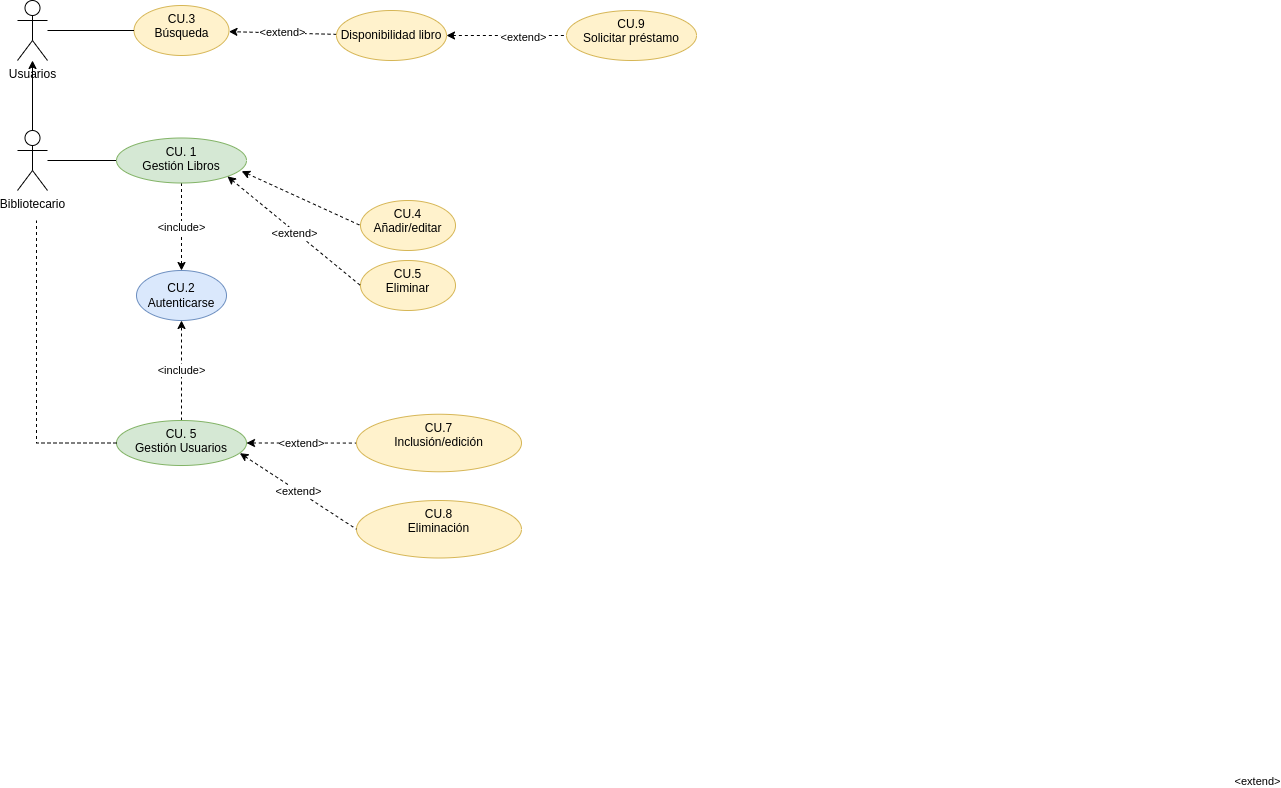

The diagram above was exported from draw.io. Its source (the exported page's mxGraphModel, read from the mxfile embedded in the PNG):
<mxGraphModel dx="1195" dy="654" grid="1" gridSize="10" guides="1" tooltips="1" connect="1" arrows="1" fold="1" page="1" pageScale="1" pageWidth="827" pageHeight="1169" math="0" shadow="0">
  <root>
    <mxCell id="0" />
    <mxCell id="1" parent="0" />
    <mxCell id="cTFokNsYe8gdm8t2Vwnk-5" value="" style="edgeStyle=orthogonalEdgeStyle;rounded=0;orthogonalLoop=1;jettySize=auto;html=1;startArrow=none;startFill=0;endArrow=none;endFill=0;" parent="1" source="cTFokNsYe8gdm8t2Vwnk-1" target="cTFokNsYe8gdm8t2Vwnk-4" edge="1">
      <mxGeometry relative="1" as="geometry" />
    </mxCell>
    <mxCell id="xi6_B876_kTCxuwR5tWs-17" value="" style="edgeStyle=none;rounded=0;orthogonalLoop=1;jettySize=auto;html=1;startArrow=none;startFill=0;endArrow=classic;endFill=1;" edge="1" parent="1" source="cTFokNsYe8gdm8t2Vwnk-1" target="xi6_B876_kTCxuwR5tWs-15">
      <mxGeometry relative="1" as="geometry" />
    </mxCell>
    <mxCell id="cTFokNsYe8gdm8t2Vwnk-1" value="Bibliotecario" style="shape=umlActor;verticalLabelPosition=bottom;verticalAlign=top;html=1;outlineConnect=0;" parent="1" vertex="1">
      <mxGeometry x="71" y="200" width="30" height="60" as="geometry" />
    </mxCell>
    <mxCell id="cTFokNsYe8gdm8t2Vwnk-3" value="&lt;div&gt;CU.2&lt;/div&gt;&lt;div&gt;Autenticarse&lt;/div&gt;" style="ellipse;whiteSpace=wrap;html=1;fillColor=#dae8fc;strokeColor=#6c8ebf;" parent="1" vertex="1">
      <mxGeometry x="190" y="340" width="90" height="50" as="geometry" />
    </mxCell>
    <mxCell id="cTFokNsYe8gdm8t2Vwnk-6" value="&amp;lt;include&amp;gt;" style="edgeStyle=orthogonalEdgeStyle;rounded=0;orthogonalLoop=1;jettySize=auto;html=1;startArrow=none;startFill=0;endArrow=classic;endFill=1;dashed=1;" parent="1" source="cTFokNsYe8gdm8t2Vwnk-4" target="cTFokNsYe8gdm8t2Vwnk-3" edge="1">
      <mxGeometry relative="1" as="geometry" />
    </mxCell>
    <mxCell id="cTFokNsYe8gdm8t2Vwnk-4" value="&lt;div&gt;CU. 1&lt;/div&gt;&lt;div&gt;Gestión Libros&lt;/div&gt;" style="ellipse;whiteSpace=wrap;html=1;verticalAlign=top;fillColor=#d5e8d4;strokeColor=#82b366;" parent="1" vertex="1">
      <mxGeometry x="170" y="207.5" width="130" height="45" as="geometry" />
    </mxCell>
    <mxCell id="cTFokNsYe8gdm8t2Vwnk-7" value="&lt;div&gt;CU.3&lt;/div&gt;&lt;div&gt;Búsqueda&lt;/div&gt;" style="ellipse;whiteSpace=wrap;html=1;verticalAlign=top;fillColor=#fff2cc;strokeColor=#d6b656;" parent="1" vertex="1">
      <mxGeometry x="187.5" y="75" width="95" height="50" as="geometry" />
    </mxCell>
    <mxCell id="cTFokNsYe8gdm8t2Vwnk-10" value="&lt;div&gt;CU.4&lt;/div&gt;&lt;div&gt;Añadir/editar&lt;br&gt;&lt;/div&gt;" style="ellipse;whiteSpace=wrap;html=1;verticalAlign=top;fillColor=#fff2cc;strokeColor=#d6b656;" parent="1" vertex="1">
      <mxGeometry x="414" y="270" width="95" height="50" as="geometry" />
    </mxCell>
    <mxCell id="cTFokNsYe8gdm8t2Vwnk-11" value="" style="rounded=0;orthogonalLoop=1;jettySize=auto;html=1;dashed=1;startArrow=classic;startFill=1;endArrow=none;endFill=0;entryX=0;entryY=0.5;entryDx=0;entryDy=0;exitX=0.963;exitY=0.737;exitDx=0;exitDy=0;exitPerimeter=0;" parent="1" source="cTFokNsYe8gdm8t2Vwnk-4" target="cTFokNsYe8gdm8t2Vwnk-10" edge="1">
      <mxGeometry relative="1" as="geometry">
        <mxPoint x="310" y="240" as="sourcePoint" />
        <mxPoint x="424" y="240" as="targetPoint" />
      </mxGeometry>
    </mxCell>
    <mxCell id="cTFokNsYe8gdm8t2Vwnk-12" value="&amp;lt;extend&amp;gt;" style="edgeLabel;html=1;align=center;verticalAlign=middle;resizable=0;points=[];" parent="cTFokNsYe8gdm8t2Vwnk-11" vertex="1" connectable="0">
      <mxGeometry x="0.2335" y="-1" relative="1" as="geometry">
        <mxPoint x="942" y="575" as="offset" />
      </mxGeometry>
    </mxCell>
    <mxCell id="cTFokNsYe8gdm8t2Vwnk-13" value="&lt;div&gt;CU.5&lt;/div&gt;&lt;div&gt;Eliminar&lt;br&gt;&lt;/div&gt;" style="ellipse;whiteSpace=wrap;html=1;verticalAlign=top;fillColor=#fff2cc;strokeColor=#d6b656;" parent="1" vertex="1">
      <mxGeometry x="414" y="330" width="95" height="50" as="geometry" />
    </mxCell>
    <mxCell id="cTFokNsYe8gdm8t2Vwnk-15" value="" style="rounded=0;orthogonalLoop=1;jettySize=auto;html=1;dashed=1;startArrow=classic;startFill=1;endArrow=none;endFill=0;entryX=0;entryY=0.5;entryDx=0;entryDy=0;exitX=1;exitY=1;exitDx=0;exitDy=0;" parent="1" source="cTFokNsYe8gdm8t2Vwnk-4" target="cTFokNsYe8gdm8t2Vwnk-13" edge="1">
      <mxGeometry relative="1" as="geometry">
        <mxPoint x="291.34380049551555" y="255.7766129346436" as="sourcePoint" />
        <mxPoint x="424.0000000000002" y="305" as="targetPoint" />
      </mxGeometry>
    </mxCell>
    <mxCell id="cTFokNsYe8gdm8t2Vwnk-16" value="&amp;lt;extend&amp;gt;" style="edgeLabel;html=1;align=center;verticalAlign=middle;resizable=0;points=[];" parent="cTFokNsYe8gdm8t2Vwnk-15" vertex="1" connectable="0">
      <mxGeometry x="0.2335" y="-1" relative="1" as="geometry">
        <mxPoint x="-15" y="-11" as="offset" />
      </mxGeometry>
    </mxCell>
    <mxCell id="xi6_B876_kTCxuwR5tWs-5" value="&amp;lt;extend&amp;gt;" style="edgeStyle=orthogonalEdgeStyle;rounded=0;orthogonalLoop=1;jettySize=auto;html=1;startArrow=classic;startFill=1;endArrow=none;endFill=0;dashed=1;" edge="1" parent="1" source="xi6_B876_kTCxuwR5tWs-3" target="xi6_B876_kTCxuwR5tWs-4">
      <mxGeometry relative="1" as="geometry" />
    </mxCell>
    <mxCell id="xi6_B876_kTCxuwR5tWs-10" value="&amp;lt;include&amp;gt;" style="edgeStyle=none;rounded=0;orthogonalLoop=1;jettySize=auto;html=1;dashed=1;startArrow=none;startFill=0;endArrow=classic;endFill=1;" edge="1" parent="1" source="xi6_B876_kTCxuwR5tWs-3" target="cTFokNsYe8gdm8t2Vwnk-3">
      <mxGeometry relative="1" as="geometry" />
    </mxCell>
    <mxCell id="xi6_B876_kTCxuwR5tWs-3" value="&lt;div&gt;CU. 5&lt;/div&gt;&lt;div&gt;Gestión Usuarios&lt;/div&gt;" style="ellipse;whiteSpace=wrap;html=1;verticalAlign=top;fillColor=#d5e8d4;strokeColor=#82b366;" vertex="1" parent="1">
      <mxGeometry x="170" y="490" width="130" height="45" as="geometry" />
    </mxCell>
    <mxCell id="xi6_B876_kTCxuwR5tWs-4" value="CU.7&lt;br&gt;Inclusión/edición" style="ellipse;whiteSpace=wrap;html=1;verticalAlign=top;fillColor=#fff2cc;strokeColor=#d6b656;" vertex="1" parent="1">
      <mxGeometry x="410" y="483.75" width="165" height="57.5" as="geometry" />
    </mxCell>
    <mxCell id="xi6_B876_kTCxuwR5tWs-6" value="" style="endArrow=none;html=1;rounded=0;dashed=1;exitX=0;exitY=0.5;exitDx=0;exitDy=0;edgeStyle=orthogonalEdgeStyle;endFill=0;" edge="1" parent="1" source="xi6_B876_kTCxuwR5tWs-3">
      <mxGeometry width="50" height="50" relative="1" as="geometry">
        <mxPoint x="390" y="430" as="sourcePoint" />
        <mxPoint x="90" y="290" as="targetPoint" />
      </mxGeometry>
    </mxCell>
    <mxCell id="xi6_B876_kTCxuwR5tWs-7" value="CU.8&lt;br&gt;Eliminación" style="ellipse;whiteSpace=wrap;html=1;verticalAlign=top;fillColor=#fff2cc;strokeColor=#d6b656;" vertex="1" parent="1">
      <mxGeometry x="410" y="570" width="165" height="57.5" as="geometry" />
    </mxCell>
    <mxCell id="xi6_B876_kTCxuwR5tWs-8" value="&amp;lt;extend&amp;gt;" style="rounded=0;orthogonalLoop=1;jettySize=auto;html=1;startArrow=classic;startFill=1;endArrow=none;endFill=0;dashed=1;entryX=0;entryY=0.5;entryDx=0;entryDy=0;exitX=0.949;exitY=0.726;exitDx=0;exitDy=0;exitPerimeter=0;" edge="1" parent="1" source="xi6_B876_kTCxuwR5tWs-3" target="xi6_B876_kTCxuwR5tWs-7">
      <mxGeometry relative="1" as="geometry">
        <mxPoint x="310" y="522.5" as="sourcePoint" />
        <mxPoint x="420.0003465665757" y="522.5833333333335" as="targetPoint" />
      </mxGeometry>
    </mxCell>
    <mxCell id="xi6_B876_kTCxuwR5tWs-14" value="" style="edgeStyle=none;rounded=0;orthogonalLoop=1;jettySize=auto;html=1;startArrow=none;startFill=0;endArrow=none;endFill=0;entryX=0;entryY=0.5;entryDx=0;entryDy=0;" edge="1" parent="1" source="xi6_B876_kTCxuwR5tWs-15" target="cTFokNsYe8gdm8t2Vwnk-7">
      <mxGeometry relative="1" as="geometry">
        <mxPoint x="191" y="100" as="targetPoint" />
      </mxGeometry>
    </mxCell>
    <mxCell id="xi6_B876_kTCxuwR5tWs-15" value="Usuarios" style="shape=umlActor;verticalLabelPosition=bottom;verticalAlign=top;html=1;outlineConnect=0;" vertex="1" parent="1">
      <mxGeometry x="71" y="70" width="30" height="60" as="geometry" />
    </mxCell>
    <mxCell id="xi6_B876_kTCxuwR5tWs-18" value="&lt;div&gt;CU.9&lt;/div&gt;&lt;div&gt;Solicitar préstamo&lt;/div&gt;" style="ellipse;whiteSpace=wrap;html=1;verticalAlign=top;fillColor=#fff2cc;strokeColor=#d6b656;" vertex="1" parent="1">
      <mxGeometry x="620" y="80" width="130" height="50" as="geometry" />
    </mxCell>
    <mxCell id="xi6_B876_kTCxuwR5tWs-19" value="" style="edgeStyle=none;rounded=0;orthogonalLoop=1;jettySize=auto;html=1;startArrow=classic;startFill=1;endArrow=none;endFill=0;entryX=0;entryY=0.5;entryDx=0;entryDy=0;exitX=1;exitY=0.5;exitDx=0;exitDy=0;dashed=1;" edge="1" parent="1" source="xi6_B876_kTCxuwR5tWs-20" target="xi6_B876_kTCxuwR5tWs-18">
      <mxGeometry relative="1" as="geometry">
        <mxPoint x="380" y="100" as="sourcePoint" />
        <mxPoint x="197.5" y="110" as="targetPoint" />
      </mxGeometry>
    </mxCell>
    <mxCell id="xi6_B876_kTCxuwR5tWs-22" value="&amp;lt;extend&amp;gt;" style="edgeLabel;html=1;align=center;verticalAlign=middle;resizable=0;points=[];" vertex="1" connectable="0" parent="xi6_B876_kTCxuwR5tWs-19">
      <mxGeometry x="0.2778" y="-2" relative="1" as="geometry">
        <mxPoint as="offset" />
      </mxGeometry>
    </mxCell>
    <mxCell id="xi6_B876_kTCxuwR5tWs-21" value="&amp;lt;extend&amp;gt;" style="edgeStyle=none;rounded=0;orthogonalLoop=1;jettySize=auto;html=1;startArrow=none;startFill=0;endArrow=classic;endFill=1;dashed=1;" edge="1" parent="1" source="xi6_B876_kTCxuwR5tWs-20" target="cTFokNsYe8gdm8t2Vwnk-7">
      <mxGeometry relative="1" as="geometry" />
    </mxCell>
    <mxCell id="xi6_B876_kTCxuwR5tWs-20" value="Disponibilidad libro" style="ellipse;whiteSpace=wrap;html=1;fillColor=#fff2cc;strokeColor=#d6b656;" vertex="1" parent="1">
      <mxGeometry x="390" y="80" width="110" height="50" as="geometry" />
    </mxCell>
  </root>
</mxGraphModel>